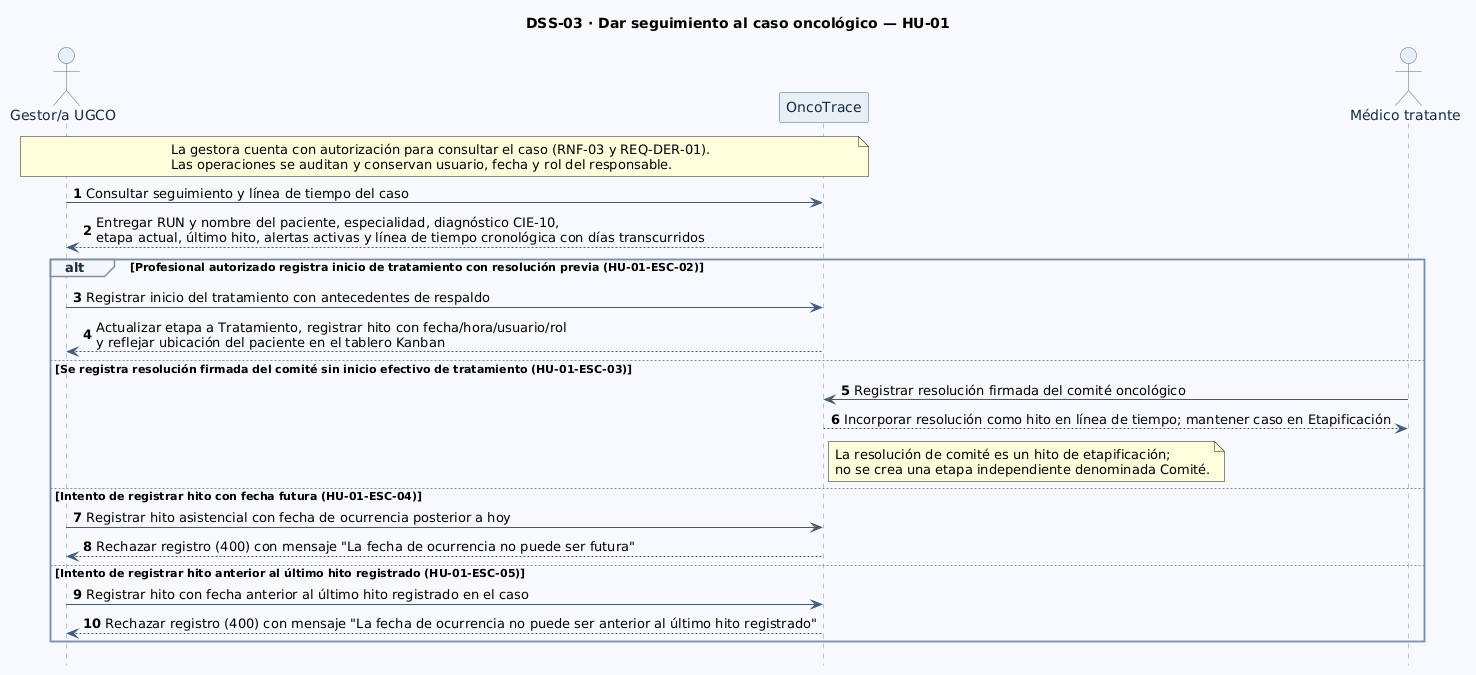

The diagram above was rendered by PlantUML. Its source (embedded in the PNG):
@startuml
hide footbox
autonumber
skinparam shadowing false
skinparam backgroundColor #F7F9FC
skinparam defaultFontName SansSerif
skinparam sequence {
  ArrowColor #425B78
  LifeLineBorderColor #8295AA
  LifeLineBackgroundColor #F0F4F8
  ParticipantBorderColor #526B87
  ParticipantBackgroundColor #E8EFF7
  ParticipantFontColor #172A40
  ActorBorderColor #526B87
  ActorBackgroundColor #E8EFF7
  ActorFontColor #172A40
  BoxBorderColor #CBD5E1
  BoxBackgroundColor #F8FAFC
  GroupBorderColor #7C91A8
  GroupBackgroundColor #F1F5F9
  GroupHeaderFontColor #172A40
  ResponseMessageBelowArrow true
}
title DSS-03 · Dar seguimiento al caso oncológico — HU-01
actor "Gestor/a UGCO" as Gestor
participant "OncoTrace" as OT
actor "Médico tratante" as Medico

note over Gestor,OT
La gestora cuenta con autorización para consultar el caso (RNF-03 y REQ-DER-01).
Las operaciones se auditan y conservan usuario, fecha y rol del responsable.
end note

Gestor -> OT: Consultar seguimiento y línea de tiempo del caso
OT --> Gestor: Entregar RUN y nombre del paciente, especialidad, diagnóstico CIE-10,\netapa actual, último hito, alertas activas y línea de tiempo cronológica con días transcurridos

alt Profesional autorizado registra inicio de tratamiento con resolución previa (HU-01-ESC-02)
  Gestor -> OT: Registrar inicio del tratamiento con antecedentes de respaldo
  OT --> Gestor: Actualizar etapa a Tratamiento, registrar hito con fecha/hora/usuario/rol\ny reflejar ubicación del paciente en el tablero Kanban
else Se registra resolución firmada del comité sin inicio efectivo de tratamiento (HU-01-ESC-03)
  Medico -> OT: Registrar resolución firmada del comité oncológico
  OT --> Medico: Incorporar resolución como hito en línea de tiempo; mantener caso en Etapificación
  note right of OT
  La resolución de comité es un hito de etapificación;
  no se crea una etapa independiente denominada Comité.
  end note
else Intento de registrar hito con fecha futura (HU-01-ESC-04)
  Gestor -> OT: Registrar hito asistencial con fecha de ocurrencia posterior a hoy
  OT --> Gestor: Rechazar registro (400) con mensaje "La fecha de ocurrencia no puede ser futura"
else Intento de registrar hito anterior al último hito registrado (HU-01-ESC-05)
  Gestor -> OT: Registrar hito con fecha anterior al último hito registrado en el caso
  OT --> Gestor: Rechazar registro (400) con mensaje "La fecha de ocurrencia no puede ser anterior al último hito registrado"
end
@enduml